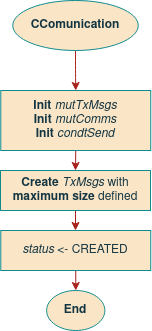

The diagram above was exported from draw.io. Its source (the exported page's mxGraphModel, read from the mxfile embedded in the PNG):
<mxGraphModel dx="643" dy="364" grid="1" gridSize="10" guides="1" tooltips="1" connect="1" arrows="1" fold="1" page="1" pageScale="1" pageWidth="850" pageHeight="1100" math="0" shadow="0">
  <root>
    <mxCell id="KhGtDeRhg0XrD4E6QoQh-0" />
    <mxCell id="KhGtDeRhg0XrD4E6QoQh-1" parent="KhGtDeRhg0XrD4E6QoQh-0" />
    <mxCell id="6tQPky2ovDrqFvUwlsBb-0" style="edgeStyle=orthogonalEdgeStyle;curved=0;rounded=1;sketch=0;orthogonalLoop=1;jettySize=auto;html=1;exitX=0.5;exitY=1;exitDx=0;exitDy=0;entryX=0.5;entryY=0;entryDx=0;entryDy=0;fontColor=#143642;strokeColor=#A8201A;fillColor=#FAE5C7;" parent="KhGtDeRhg0XrD4E6QoQh-1" source="6tQPky2ovDrqFvUwlsBb-1" edge="1">
      <mxGeometry relative="1" as="geometry">
        <mxPoint x="435.26" y="119.99999999999989" as="targetPoint" />
      </mxGeometry>
    </mxCell>
    <mxCell id="6tQPky2ovDrqFvUwlsBb-1" value="CComunication" style="ellipse;whiteSpace=wrap;html=1;fillColor=#FAE5C7;strokeColor=#0F8B8D;fontColor=#143642;fontStyle=1" parent="KhGtDeRhg0XrD4E6QoQh-1" vertex="1">
      <mxGeometry x="372.26" y="30" width="125.5" height="50" as="geometry" />
    </mxCell>
    <mxCell id="6tQPky2ovDrqFvUwlsBb-2" style="edgeStyle=orthogonalEdgeStyle;curved=0;rounded=1;sketch=0;orthogonalLoop=1;jettySize=auto;html=1;exitX=0.5;exitY=1;exitDx=0;exitDy=0;entryX=0.5;entryY=0;entryDx=0;entryDy=0;fontColor=#143642;strokeColor=#A8201A;fillColor=#FAE5C7;" parent="KhGtDeRhg0XrD4E6QoQh-1" source="6tQPky2ovDrqFvUwlsBb-3" target="6tQPky2ovDrqFvUwlsBb-7" edge="1">
      <mxGeometry relative="1" as="geometry" />
    </mxCell>
    <mxCell id="6tQPky2ovDrqFvUwlsBb-3" value="&lt;div&gt;&lt;b&gt;Init&lt;/b&gt; &lt;i&gt;mutTxMsgs&lt;/i&gt;&lt;/div&gt;&lt;div&gt;&lt;b&gt;Init&lt;/b&gt;&lt;i&gt; mutComms&lt;/i&gt;&lt;/div&gt;&lt;div&gt;&lt;b&gt;Init&lt;/b&gt;&lt;i&gt; condtSend&lt;br&gt;&lt;/i&gt;&lt;/div&gt;" style="rounded=0;whiteSpace=wrap;html=1;sketch=0;fontColor=#143642;strokeColor=#0F8B8D;fillColor=#FAE5C7;" parent="KhGtDeRhg0XrD4E6QoQh-1" vertex="1">
      <mxGeometry x="360.26" y="120" width="150" height="60" as="geometry" />
    </mxCell>
    <mxCell id="6tQPky2ovDrqFvUwlsBb-4" style="edgeStyle=orthogonalEdgeStyle;curved=0;rounded=1;sketch=0;orthogonalLoop=1;jettySize=auto;html=1;exitX=0.5;exitY=1;exitDx=0;exitDy=0;fontColor=#143642;strokeColor=#A8201A;fillColor=#FAE5C7;" parent="KhGtDeRhg0XrD4E6QoQh-1" source="6tQPky2ovDrqFvUwlsBb-7" edge="1">
      <mxGeometry relative="1" as="geometry">
        <mxPoint x="435" y="340" as="sourcePoint" />
        <mxPoint x="435" y="260" as="targetPoint" />
      </mxGeometry>
    </mxCell>
    <mxCell id="6tQPky2ovDrqFvUwlsBb-7" value="&lt;b&gt;Create&lt;/b&gt; &lt;i&gt;TxMsgs     &lt;/i&gt;with &lt;b&gt;maximum size&lt;/b&gt; defined&lt;i&gt;&lt;br&gt;&lt;/i&gt;" style="rounded=0;whiteSpace=wrap;html=1;sketch=0;fontColor=#143642;strokeColor=#0F8B8D;fillColor=#FAE5C7;" parent="KhGtDeRhg0XrD4E6QoQh-1" vertex="1">
      <mxGeometry x="360" y="200" width="150" height="40" as="geometry" />
    </mxCell>
    <mxCell id="6tQPky2ovDrqFvUwlsBb-10" value="End" style="ellipse;whiteSpace=wrap;html=1;fillColor=#FAE5C7;strokeColor=#0F8B8D;fontColor=#143642;fontStyle=1" parent="KhGtDeRhg0XrD4E6QoQh-1" vertex="1">
      <mxGeometry x="406.13" y="320" width="58.25" height="40" as="geometry" />
    </mxCell>
    <mxCell id="ZH6kjTZA41qcdgncCK_F-1" style="edgeStyle=orthogonalEdgeStyle;rounded=1;orthogonalLoop=1;jettySize=auto;html=1;exitX=0.5;exitY=1;exitDx=0;exitDy=0;entryX=0.5;entryY=0;entryDx=0;entryDy=0;strokeColor=#A8201A;" edge="1" parent="KhGtDeRhg0XrD4E6QoQh-1" source="ZH6kjTZA41qcdgncCK_F-0" target="6tQPky2ovDrqFvUwlsBb-10">
      <mxGeometry relative="1" as="geometry" />
    </mxCell>
    <mxCell id="ZH6kjTZA41qcdgncCK_F-0" value="&lt;i&gt;status&lt;/i&gt; &amp;lt;- CREATED" style="rounded=0;whiteSpace=wrap;html=1;sketch=0;fontColor=#143642;strokeColor=#0F8B8D;fillColor=#FAE5C7;" vertex="1" parent="KhGtDeRhg0XrD4E6QoQh-1">
      <mxGeometry x="360.26" y="260" width="150" height="40" as="geometry" />
    </mxCell>
  </root>
</mxGraphModel>